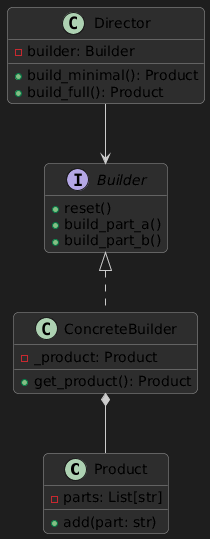

The diagram above was rendered by PlantUML. Its source (embedded in the PNG):
@startuml
skinparam backgroundColor #1e1e1e
skinparam classBackgroundColor #2d2d2d
skinparam classBorderColor #999999
skinparam classArrowColor #cccccc
skinparam shadowing false
skinparam roundcorner 10
hide empty members

class Product {
  -parts: List[str]
  +add(part: str)
}

interface Builder {
  +reset()
  +build_part_a()
  +build_part_b()
}
class ConcreteBuilder {
  -_product: Product
  +get_product(): Product
}
class Director {
  -builder: Builder
  +build_minimal(): Product
  +build_full(): Product
}

Builder <|.. ConcreteBuilder
Director --> Builder
ConcreteBuilder *-- Product
@enduml